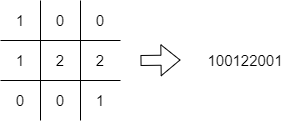

The diagram above was exported from draw.io. Its source (the exported page's mxGraphModel, read from the mxfile embedded in the PNG):
<mxGraphModel dx="1038" dy="547" grid="1" gridSize="10" guides="1" tooltips="1" connect="1" arrows="1" fold="1" page="1" pageScale="1" pageWidth="850" pageHeight="1100" math="0" shadow="0">
  <root>
    <mxCell id="0" />
    <mxCell id="1" parent="0" />
    <mxCell id="k9a0Olss0RCSKxTkiJPk-12" value="" style="endArrow=none;html=1;" parent="1" edge="1">
      <mxGeometry width="50" height="50" relative="1" as="geometry">
        <mxPoint x="310" y="290" as="sourcePoint" />
        <mxPoint x="310" y="170" as="targetPoint" />
      </mxGeometry>
    </mxCell>
    <mxCell id="k9a0Olss0RCSKxTkiJPk-13" value="" style="endArrow=none;html=1;" parent="1" edge="1">
      <mxGeometry width="50" height="50" relative="1" as="geometry">
        <mxPoint x="350" y="290" as="sourcePoint" />
        <mxPoint x="350" y="170" as="targetPoint" />
      </mxGeometry>
    </mxCell>
    <mxCell id="k9a0Olss0RCSKxTkiJPk-14" value="" style="endArrow=none;html=1;" parent="1" edge="1">
      <mxGeometry width="50" height="50" relative="1" as="geometry">
        <mxPoint x="270" y="250" as="sourcePoint" />
        <mxPoint x="390" y="250" as="targetPoint" />
      </mxGeometry>
    </mxCell>
    <mxCell id="k9a0Olss0RCSKxTkiJPk-15" value="" style="endArrow=none;html=1;" parent="1" edge="1">
      <mxGeometry width="50" height="50" relative="1" as="geometry">
        <mxPoint x="270" y="210" as="sourcePoint" />
        <mxPoint x="390" y="210" as="targetPoint" />
      </mxGeometry>
    </mxCell>
    <mxCell id="k9a0Olss0RCSKxTkiJPk-16" value="&lt;font style=&quot;font-size: 15px&quot;&gt;1&lt;/font&gt;" style="text;html=1;strokeColor=none;fillColor=none;align=center;verticalAlign=middle;whiteSpace=wrap;rounded=0;" parent="1" vertex="1">
      <mxGeometry x="270" y="180" width="40" height="20" as="geometry" />
    </mxCell>
    <mxCell id="k9a0Olss0RCSKxTkiJPk-17" value="&lt;font style=&quot;font-size: 15px&quot;&gt;1&lt;/font&gt;" style="text;html=1;strokeColor=none;fillColor=none;align=center;verticalAlign=middle;whiteSpace=wrap;rounded=0;" parent="1" vertex="1">
      <mxGeometry x="270" y="220" width="40" height="20" as="geometry" />
    </mxCell>
    <mxCell id="k9a0Olss0RCSKxTkiJPk-18" value="&lt;font style=&quot;font-size: 15px&quot;&gt;1&lt;/font&gt;" style="text;html=1;strokeColor=none;fillColor=none;align=center;verticalAlign=middle;whiteSpace=wrap;rounded=0;" parent="1" vertex="1">
      <mxGeometry x="350" y="260" width="40" height="20" as="geometry" />
    </mxCell>
    <mxCell id="k9a0Olss0RCSKxTkiJPk-19" value="&lt;font style=&quot;font-size: 15px&quot;&gt;2&lt;/font&gt;" style="text;html=1;strokeColor=none;fillColor=none;align=center;verticalAlign=middle;whiteSpace=wrap;rounded=0;" parent="1" vertex="1">
      <mxGeometry x="350" y="220" width="40" height="20" as="geometry" />
    </mxCell>
    <mxCell id="k9a0Olss0RCSKxTkiJPk-20" value="&lt;font style=&quot;font-size: 15px&quot;&gt;2&lt;/font&gt;" style="text;html=1;strokeColor=none;fillColor=none;align=center;verticalAlign=middle;whiteSpace=wrap;rounded=0;" parent="1" vertex="1">
      <mxGeometry x="310" y="220" width="40" height="20" as="geometry" />
    </mxCell>
    <mxCell id="k9a0Olss0RCSKxTkiJPk-21" value="&lt;font style=&quot;font-size: 15px&quot;&gt;0&lt;/font&gt;" style="text;html=1;strokeColor=none;fillColor=none;align=center;verticalAlign=middle;whiteSpace=wrap;rounded=0;" parent="1" vertex="1">
      <mxGeometry x="310" y="180" width="40" height="20" as="geometry" />
    </mxCell>
    <mxCell id="k9a0Olss0RCSKxTkiJPk-22" value="&lt;font style=&quot;font-size: 15px&quot;&gt;0&lt;/font&gt;" style="text;html=1;strokeColor=none;fillColor=none;align=center;verticalAlign=middle;whiteSpace=wrap;rounded=0;" parent="1" vertex="1">
      <mxGeometry x="350" y="180" width="40" height="20" as="geometry" />
    </mxCell>
    <mxCell id="k9a0Olss0RCSKxTkiJPk-23" value="&lt;font style=&quot;font-size: 15px&quot;&gt;0&lt;/font&gt;" style="text;html=1;strokeColor=none;fillColor=none;align=center;verticalAlign=middle;whiteSpace=wrap;rounded=0;" parent="1" vertex="1">
      <mxGeometry x="270" y="260" width="40" height="20" as="geometry" />
    </mxCell>
    <mxCell id="k9a0Olss0RCSKxTkiJPk-24" value="&lt;font style=&quot;font-size: 15px&quot;&gt;0&lt;/font&gt;" style="text;html=1;strokeColor=none;fillColor=none;align=center;verticalAlign=middle;whiteSpace=wrap;rounded=0;" parent="1" vertex="1">
      <mxGeometry x="310" y="260" width="40" height="20" as="geometry" />
    </mxCell>
    <mxCell id="k9a0Olss0RCSKxTkiJPk-26" value="&lt;font style=&quot;font-size: 15px&quot;&gt;100122001&lt;/font&gt;" style="text;html=1;strokeColor=none;fillColor=none;align=center;verticalAlign=middle;whiteSpace=wrap;rounded=0;" parent="1" vertex="1">
      <mxGeometry x="470" y="220" width="90" height="20" as="geometry" />
    </mxCell>
    <mxCell id="k9a0Olss0RCSKxTkiJPk-27" value="" style="shape=flexArrow;endArrow=classic;html=1;endSize=6;startSize=6;targetPerimeterSpacing=0;sourcePerimeterSpacing=0;" parent="1" edge="1">
      <mxGeometry width="50" height="50" relative="1" as="geometry">
        <mxPoint x="410" y="230" as="sourcePoint" />
        <mxPoint x="450" y="229.5" as="targetPoint" />
      </mxGeometry>
    </mxCell>
  </root>
</mxGraphModel>